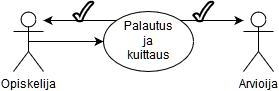

The diagram above was exported from draw.io. Its source (the exported page's mxGraphModel, read from the mxfile embedded in the PNG):
<mxGraphModel dx="1430" dy="776" grid="1" gridSize="10" guides="1" tooltips="1" connect="1" arrows="1" fold="1" page="1" pageScale="1" pageWidth="1169" pageHeight="826" background="#ffffff" math="0" shadow="0">
  <root>
    <mxCell id="0" />
    <mxCell id="1" parent="0" />
    <mxCell id="46" style="edgeStyle=orthogonalEdgeStyle;rounded=0;html=1;exitX=0.5;exitY=0.5;exitPerimeter=0;entryX=0;entryY=0.5;jettySize=auto;orthogonalLoop=1;" edge="1" parent="1" source="39" target="41">
      <mxGeometry relative="1" as="geometry" />
    </mxCell>
    <mxCell id="39" value="Opiskelija" style="shape=umlActor;verticalLabelPosition=bottom;labelBackgroundColor=#ffffff;verticalAlign=top;html=1;fillColor=none;" vertex="1" parent="1">
      <mxGeometry x="100" y="80" width="30" height="60" as="geometry" />
    </mxCell>
    <mxCell id="40" value="Arvioija" style="shape=umlActor;verticalLabelPosition=bottom;labelBackgroundColor=#ffffff;verticalAlign=top;html=1;fillColor=none;" vertex="1" parent="1">
      <mxGeometry x="330" y="80" width="30" height="60" as="geometry" />
    </mxCell>
    <mxCell id="47" style="edgeStyle=orthogonalEdgeStyle;rounded=0;html=1;exitX=0;exitY=0;jettySize=auto;orthogonalLoop=1;" edge="1" parent="1" source="41">
      <mxGeometry relative="1" as="geometry">
        <mxPoint x="130" y="89" as="targetPoint" />
      </mxGeometry>
    </mxCell>
    <mxCell id="48" style="edgeStyle=orthogonalEdgeStyle;rounded=0;html=1;exitX=1;exitY=0;jettySize=auto;orthogonalLoop=1;" edge="1" parent="1" source="41">
      <mxGeometry relative="1" as="geometry">
        <mxPoint x="330" y="89" as="targetPoint" />
      </mxGeometry>
    </mxCell>
    <mxCell id="41" value="" style="ellipse;whiteSpace=wrap;html=1;fillColor=none;" vertex="1" parent="1">
      <mxGeometry x="190" y="80" width="90" height="60" as="geometry" />
    </mxCell>
    <mxCell id="44" value="Palautus ja kuittaus" style="text;html=1;strokeColor=none;fillColor=none;align=center;verticalAlign=middle;whiteSpace=wrap;" vertex="1" parent="1">
      <mxGeometry x="215" y="100" width="40" height="20" as="geometry" />
    </mxCell>
    <mxCell id="49" value="" style="verticalLabelPosition=bottom;verticalAlign=top;html=1;strokeWidth=2;shape=mxgraph.basic.tick;fillColor=none;" vertex="1" parent="1">
      <mxGeometry x="160" y="70" width="20" height="20" as="geometry" />
    </mxCell>
    <mxCell id="51" value="" style="verticalLabelPosition=bottom;verticalAlign=top;html=1;strokeWidth=2;shape=mxgraph.basic.tick;fillColor=none;" vertex="1" parent="1">
      <mxGeometry x="280" y="70" width="20" height="20" as="geometry" />
    </mxCell>
  </root>
</mxGraphModel>